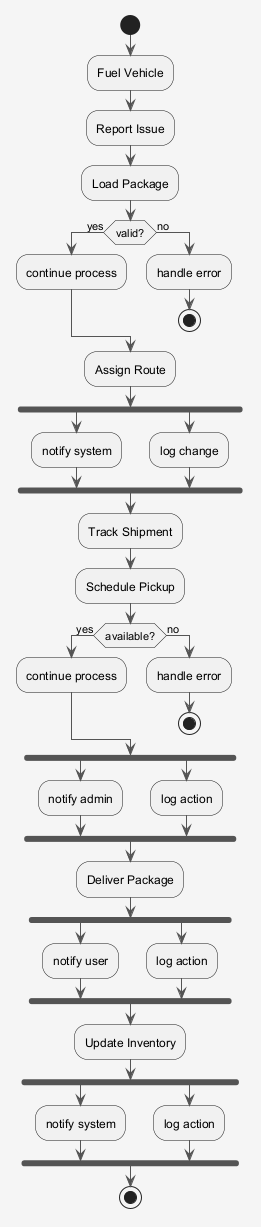

The diagram above was rendered by PlantUML. Its source (embedded in the PNG):
@startuml
skinparam shadowing false
skinparam backgroundColor #F5F5F5
skinparam ArrowColor #555555
start
:Fuel Vehicle;
:Report Issue;
:Load Package;
if (valid?) then (yes)
:continue process;
else (no)
:handle error;
stop
endif
:Assign Route;
fork
:notify system;
fork again
:log change;
end fork
:Track Shipment;
:Schedule Pickup;
if (available?) then (yes)
:continue process;
else (no)
:handle error;
stop
endif
fork
:notify admin;
fork again
:log action;
end fork
:Deliver Package;
fork
:notify user;
fork again
:log action;
end fork
:Update Inventory;
fork
:notify system;
fork again
:log action;
end fork
stop
@enduml